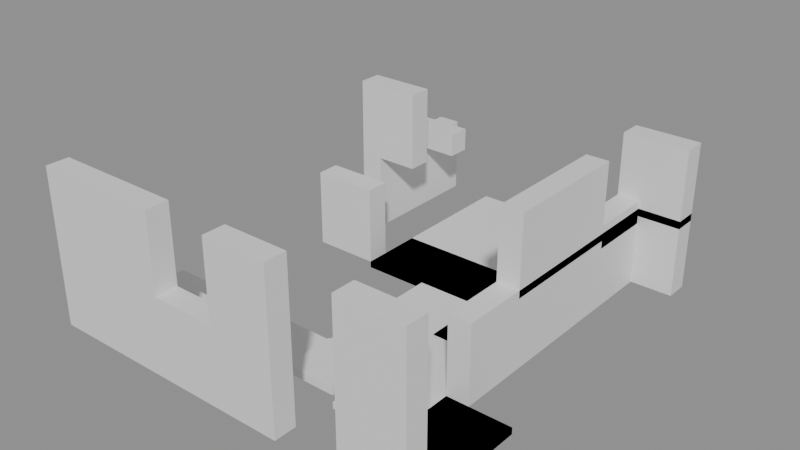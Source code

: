# Source: building_lego.blend  (saved by Blender 5.0.119; exported with 4.5.12 LTS)
import bpy
from mathutils import Matrix  # noqa: F401  (used for matrix-valued properties, if any)

bpy.ops.wm.read_factory_settings(use_empty=True)
scene = bpy.context.scene
scene.name = 'Scene'

# ---- collections
col_01_paredes_externas = bpy.data.collections.new('01_Paredes_Externas'); scene.collection.children.link(col_01_paredes_externas)
col_02_paredes_internas = bpy.data.collections.new('02_Paredes_Internas'); scene.collection.children.link(col_02_paredes_internas)
col_03_pisos_escadas = bpy.data.collections.new('03_Pisos_Escadas'); scene.collection.children.link(col_03_pisos_escadas)
col_04_moveis_decoracoes = bpy.data.collections.new('04_Moveis_Decoracoes'); scene.collection.children.link(col_04_moveis_decoracoes)

# ---- materials (node trees are filled in below, after node groups)
mat_mat_parede_externa = bpy.data.materials.new('Mat_Parede_Externa')
mat_mat_parede_interna = bpy.data.materials.new('Mat_Parede_Interna')
mat_mat_pisos = bpy.data.materials.new('Mat_Pisos')
mat_mat_moveis = bpy.data.materials.new('Mat_Moveis')

# ---- material node trees
mat_mat_parede_externa.use_nodes = True; mat_mat_parede_externa.node_tree.nodes.clear()
_N = mat_mat_parede_externa.node_tree.nodes; _L = mat_mat_parede_externa.node_tree.links
n0 = _N.new('ShaderNodeBsdfPrincipled'); n0.name = 'BSDF - Pré-fundamentado'; n0.location = (-200, 100)
n1 = _N.new('ShaderNodeOutputMaterial'); n1.name = 'Saída de material'; n1.location = (200, 100)
_L.new(n0.outputs[0], n1.inputs[0])
n1.is_active_output = True
mat_mat_parede_interna.use_nodes = True; mat_mat_parede_interna.node_tree.nodes.clear()
_N = mat_mat_parede_interna.node_tree.nodes; _L = mat_mat_parede_interna.node_tree.links
n0 = _N.new('ShaderNodeBsdfPrincipled'); n0.name = 'BSDF - Pré-fundamentado'; n0.location = (-200, 100)
n1 = _N.new('ShaderNodeOutputMaterial'); n1.name = 'Saída de material'; n1.location = (200, 100)
_L.new(n0.outputs[0], n1.inputs[0])
n1.is_active_output = True
mat_mat_pisos.use_nodes = True; mat_mat_pisos.node_tree.nodes.clear()
_N = mat_mat_pisos.node_tree.nodes; _L = mat_mat_pisos.node_tree.links
n0 = _N.new('ShaderNodeBsdfPrincipled'); n0.name = 'BSDF - Pré-fundamentado'; n0.location = (-200, 100)
n1 = _N.new('ShaderNodeOutputMaterial'); n1.name = 'Saída de material'; n1.location = (200, 100)
_L.new(n0.outputs[0], n1.inputs[0])
n1.is_active_output = True
mat_mat_moveis.use_nodes = True; mat_mat_moveis.node_tree.nodes.clear()
_N = mat_mat_moveis.node_tree.nodes; _L = mat_mat_moveis.node_tree.links
n0 = _N.new('ShaderNodeBsdfPrincipled'); n0.name = 'BSDF - Pré-fundamentado'; n0.location = (-200, 100)
n1 = _N.new('ShaderNodeOutputMaterial'); n1.name = 'Saída de material'; n1.location = (200, 100)
_L.new(n0.outputs[0], n1.inputs[0])
n1.is_active_output = True

# ---- meshes
me_bloco_stone_wall_4962_96_z0 = bpy.data.meshes.new('Bloco_stone_wall_4962_96_z0')
me_bloco_stone_wall_4962_96_z0.from_pydata([(-0.5, -0.175, -1.2), (0.5, -0.175, -1.2), (0.5, 0.175, -1.2), (-0.5, 0.175, -1.2), (-0.5, -0.175, 1.2), (0.5, -0.175, 1.2), (0.5, 0.175, 1.2), (-0.5, 0.175, 1.2)], [], [(0, 1, 2, 3), (4, 7, 6, 5), (0, 4, 5, 1), (2, 6, 7, 3), (0, 3, 7, 4), (1, 5, 6, 2)])
me_bloco_stone_wall_4962_96_z0.materials.append(mat_mat_parede_externa)
me_bloco_stone_wall_4962_96_z0.update()
me_bloco_stone_wall_4963_96_z0 = bpy.data.meshes.new('Bloco_stone_wall_4963_96_z0')
me_bloco_stone_wall_4963_96_z0.from_pydata([(-0.5, -0.175, -1.2), (0.5, -0.175, -1.2), (0.5, 0.175, -1.2), (-0.5, 0.175, -1.2), (-0.5, -0.175, 1.2), (0.5, -0.175, 1.2), (0.5, 0.175, 1.2), (-0.5, 0.175, 1.2)], [], [(0, 1, 2, 3), (4, 7, 6, 5), (0, 4, 5, 1), (2, 6, 7, 3), (0, 3, 7, 4), (1, 5, 6, 2)])
me_bloco_stone_wall_4963_96_z0.materials.append(mat_mat_parede_externa)
me_bloco_stone_wall_4963_96_z0.update()
me_bloco_stone_ruins_4964_96_z0 = bpy.data.meshes.new('Bloco_stone_ruins_4964_96_z0')
me_bloco_stone_ruins_4964_96_z0.from_pydata([(-0.5, -0.175, -0.6), (0.5, -0.175, -0.6), (0.5, 0.175, -0.6), (-0.5, 0.175, -0.6), (-0.5, -0.175, 0.6), (0.5, -0.175, 0.6), (0.5, 0.175, 0.6), (-0.5, 0.175, 0.6)], [], [(0, 1, 2, 3), (4, 7, 6, 5), (0, 4, 5, 1), (2, 6, 7, 3), (0, 3, 7, 4), (1, 5, 6, 2)])
me_bloco_stone_ruins_4964_96_z0.materials.append(mat_mat_parede_externa)
me_bloco_stone_ruins_4964_96_z0.update()
me_bloco_stone_wall_4965_96_z0 = bpy.data.meshes.new('Bloco_stone_wall_4965_96_z0')
me_bloco_stone_wall_4965_96_z0.from_pydata([(-0.5, -0.175, -0.6), (0.5, -0.175, -0.6), (0.5, 0.175, -0.6), (-0.5, 0.175, -0.6), (-0.5, -0.175, 0.6), (0.5, -0.175, 0.6), (0.5, 0.175, 0.6), (-0.5, 0.175, 0.6)], [], [(0, 1, 2, 3), (4, 7, 6, 5), (0, 4, 5, 1), (2, 6, 7, 3), (0, 3, 7, 4), (1, 5, 6, 2)])
me_bloco_stone_wall_4965_96_z0.materials.append(mat_mat_parede_externa)
me_bloco_stone_wall_4965_96_z0.update()
me_bloco_stone_ruins_4965_96_z10 = bpy.data.meshes.new('Bloco_stone_ruins_4965_96_z10')
me_bloco_stone_ruins_4965_96_z10.from_pydata([(-0.5, -0.175, -0.6), (0.5, -0.175, -0.6), (0.5, 0.175, -0.6), (-0.5, 0.175, -0.6), (-0.5, -0.175, 0.6), (0.5, -0.175, 0.6), (0.5, 0.175, 0.6), (-0.5, 0.175, 0.6)], [], [(0, 1, 2, 3), (4, 7, 6, 5), (0, 4, 5, 1), (2, 6, 7, 3), (0, 3, 7, 4), (1, 5, 6, 2)])
me_bloco_stone_ruins_4965_96_z10.materials.append(mat_mat_parede_externa)
me_bloco_stone_ruins_4965_96_z10.update()
me_bloco_stone_wall_4967_96_z0 = bpy.data.meshes.new('Bloco_stone_wall_4967_96_z0')
me_bloco_stone_wall_4967_96_z0.from_pydata([(-0.5, -0.175, -0.6), (0.5, -0.175, -0.6), (0.5, 0.175, -0.6), (-0.5, 0.175, -0.6), (-0.5, -0.175, 0.6), (0.5, -0.175, 0.6), (0.5, 0.175, 0.6), (-0.5, 0.175, 0.6)], [], [(0, 1, 2, 3), (4, 7, 6, 5), (0, 4, 5, 1), (2, 6, 7, 3), (0, 3, 7, 4), (1, 5, 6, 2)])
me_bloco_stone_wall_4967_96_z0.materials.append(mat_mat_parede_externa)
me_bloco_stone_wall_4967_96_z0.update()
me_bloco_stone_ruins_4967_96_z10 = bpy.data.meshes.new('Bloco_stone_ruins_4967_96_z10')
me_bloco_stone_ruins_4967_96_z10.from_pydata([(-0.5, -0.175, -0.6), (0.5, -0.175, -0.6), (0.5, 0.175, -0.6), (-0.5, 0.175, -0.6), (-0.5, -0.175, 0.6), (0.5, -0.175, 0.6), (0.5, 0.175, 0.6), (-0.5, 0.175, 0.6)], [], [(0, 1, 2, 3), (4, 7, 6, 5), (0, 4, 5, 1), (2, 6, 7, 3), (0, 3, 7, 4), (1, 5, 6, 2)])
me_bloco_stone_ruins_4967_96_z10.materials.append(mat_mat_parede_externa)
me_bloco_stone_ruins_4967_96_z10.update()
me_bloco_stone_ruins_4963_102_z9 = bpy.data.meshes.new('Bloco_stone_ruins_4963_102_z9')
me_bloco_stone_ruins_4963_102_z9.from_pydata([(-0.5, -0.175, -0.18), (0.5, -0.175, -0.18), (0.5, 0.175, -0.18), (-0.5, 0.175, -0.18), (-0.5, -0.175, 0.18), (0.5, -0.175, 0.18), (0.5, 0.175, 0.18), (-0.5, 0.175, 0.18)], [], [(0, 1, 2, 3), (4, 7, 6, 5), (0, 4, 5, 1), (2, 6, 7, 3), (0, 3, 7, 4), (1, 5, 6, 2)])
me_bloco_stone_ruins_4963_102_z9.materials.append(mat_mat_parede_externa)
me_bloco_stone_ruins_4963_102_z9.update()
me_bloco_stone_wall_4967_102_z0 = bpy.data.meshes.new('Bloco_stone_wall_4967_102_z0')
me_bloco_stone_wall_4967_102_z0.from_pydata([(-0.5, -0.175, -0.6), (0.5, -0.175, -0.6), (0.5, 0.175, -0.6), (-0.5, 0.175, -0.6), (-0.5, -0.175, 0.6), (0.5, -0.175, 0.6), (0.5, 0.175, 0.6), (-0.5, 0.175, 0.6)], [], [(0, 1, 2, 3), (4, 7, 6, 5), (0, 4, 5, 1), (2, 6, 7, 3), (0, 3, 7, 4), (1, 5, 6, 2)])
me_bloco_stone_wall_4967_102_z0.materials.append(mat_mat_parede_externa)
me_bloco_stone_wall_4967_102_z0.update()
me_bloco_stone_ruins_4967_102_z9 = bpy.data.meshes.new('Bloco_stone_ruins_4967_102_z9')
me_bloco_stone_ruins_4967_102_z9.from_pydata([(-0.5, -0.175, -0.6), (0.5, -0.175, -0.6), (0.5, 0.175, -0.6), (-0.5, 0.175, -0.6), (-0.5, -0.175, 0.6), (0.5, -0.175, 0.6), (0.5, 0.175, 0.6), (-0.5, 0.175, 0.6)], [], [(0, 1, 2, 3), (4, 7, 6, 5), (0, 4, 5, 1), (2, 6, 7, 3), (0, 3, 7, 4), (1, 5, 6, 2)])
me_bloco_stone_ruins_4967_102_z9.materials.append(mat_mat_parede_externa)
me_bloco_stone_ruins_4967_102_z9.update()
me_bloco_stone_ruins_4967_98_z0 = bpy.data.meshes.new('Bloco_stone_ruins_4967_98_z0')
me_bloco_stone_ruins_4967_98_z0.from_pydata([(-0.175, -0.5, -0.6), (0.175, -0.5, -0.6), (0.175, 0.5, -0.6), (-0.175, 0.5, -0.6), (-0.175, -0.5, 0.6), (0.175, -0.5, 0.6), (0.175, 0.5, 0.6), (-0.175, 0.5, 0.6)], [], [(0, 1, 2, 3), (4, 7, 6, 5), (0, 4, 5, 1), (2, 6, 7, 3), (0, 3, 7, 4), (1, 5, 6, 2)])
me_bloco_stone_ruins_4967_98_z0.materials.append(mat_mat_parede_externa)
me_bloco_stone_ruins_4967_98_z0.update()
me_bloco_stone_wall_4967_99_z0 = bpy.data.meshes.new('Bloco_stone_wall_4967_99_z0')
me_bloco_stone_wall_4967_99_z0.from_pydata([(-0.175, -0.5, -0.6), (0.175, -0.5, -0.6), (0.175, 0.5, -0.6), (-0.175, 0.5, -0.6), (-0.175, -0.5, 0.6), (0.175, -0.5, 0.6), (0.175, 0.5, 0.6), (-0.175, 0.5, 0.6)], [], [(0, 1, 2, 3), (4, 7, 6, 5), (0, 4, 5, 1), (2, 6, 7, 3), (0, 3, 7, 4), (1, 5, 6, 2)])
me_bloco_stone_wall_4967_99_z0.materials.append(mat_mat_parede_externa)
me_bloco_stone_wall_4967_99_z0.update()
me_bloco_stone_ruins_4967_99_z9 = bpy.data.meshes.new('Bloco_stone_ruins_4967_99_z9')
me_bloco_stone_ruins_4967_99_z9.from_pydata([(-0.175, -0.5, -0.6), (0.175, -0.5, -0.6), (0.175, 0.5, -0.6), (-0.175, 0.5, -0.6), (-0.175, -0.5, 0.6), (0.175, -0.5, 0.6), (0.175, 0.5, 0.6), (-0.175, 0.5, 0.6)], [], [(0, 1, 2, 3), (4, 7, 6, 5), (0, 4, 5, 1), (2, 6, 7, 3), (0, 3, 7, 4), (1, 5, 6, 2)])
me_bloco_stone_ruins_4967_99_z9.materials.append(mat_mat_parede_externa)
me_bloco_stone_ruins_4967_99_z9.update()
me_bloco_stone_wall_4967_100_z0 = bpy.data.meshes.new('Bloco_stone_wall_4967_100_z0')
me_bloco_stone_wall_4967_100_z0.from_pydata([(-0.175, -0.5, -0.6), (0.175, -0.5, -0.6), (0.175, 0.5, -0.6), (-0.175, 0.5, -0.6), (-0.175, -0.5, 0.6), (0.175, -0.5, 0.6), (0.175, 0.5, 0.6), (-0.175, 0.5, 0.6)], [], [(0, 1, 2, 3), (4, 7, 6, 5), (0, 4, 5, 1), (2, 6, 7, 3), (0, 3, 7, 4), (1, 5, 6, 2)])
me_bloco_stone_wall_4967_100_z0.materials.append(mat_mat_parede_externa)
me_bloco_stone_wall_4967_100_z0.update()
me_bloco_stone_ruins_4967_100_z9 = bpy.data.meshes.new('Bloco_stone_ruins_4967_100_z9')
me_bloco_stone_ruins_4967_100_z9.from_pydata([(-0.175, -0.5, -0.6), (0.175, -0.5, -0.6), (0.175, 0.5, -0.6), (-0.175, 0.5, -0.6), (-0.175, -0.5, 0.6), (0.175, -0.5, 0.6), (0.175, 0.5, 0.6), (-0.175, 0.5, 0.6)], [], [(0, 1, 2, 3), (4, 7, 6, 5), (0, 4, 5, 1), (2, 6, 7, 3), (0, 3, 7, 4), (1, 5, 6, 2)])
me_bloco_stone_ruins_4967_100_z9.materials.append(mat_mat_parede_externa)
me_bloco_stone_ruins_4967_100_z9.update()
me_bloco_stone_wall_4967_101_z0 = bpy.data.meshes.new('Bloco_stone_wall_4967_101_z0')
me_bloco_stone_wall_4967_101_z0.from_pydata([(-0.175, -0.5, -0.6), (0.175, -0.5, -0.6), (0.175, 0.5, -0.6), (-0.175, 0.5, -0.6), (-0.175, -0.5, 0.6), (0.175, -0.5, 0.6), (0.175, 0.5, 0.6), (-0.175, 0.5, 0.6)], [], [(0, 1, 2, 3), (4, 7, 6, 5), (0, 4, 5, 1), (2, 6, 7, 3), (0, 3, 7, 4), (1, 5, 6, 2)])
me_bloco_stone_wall_4967_101_z0.materials.append(mat_mat_parede_externa)
me_bloco_stone_wall_4967_101_z0.update()
me_bloco_stone_ruins_4967_101_z8 = bpy.data.meshes.new('Bloco_stone_ruins_4967_101_z8')
me_bloco_stone_ruins_4967_101_z8.from_pydata([(-0.175, -0.5, -0.18), (0.175, -0.5, -0.18), (0.175, 0.5, -0.18), (-0.175, 0.5, -0.18), (-0.175, -0.5, 0.18), (0.175, -0.5, 0.18), (0.175, 0.5, 0.18), (-0.175, 0.5, 0.18)], [], [(0, 1, 2, 3), (4, 7, 6, 5), (0, 4, 5, 1), (2, 6, 7, 3), (0, 3, 7, 4), (1, 5, 6, 2)])
me_bloco_stone_ruins_4967_101_z8.materials.append(mat_mat_parede_externa)
me_bloco_stone_ruins_4967_101_z8.update()
me_bloco_stone_ruins_4963_97_z0 = bpy.data.meshes.new('Bloco_stone_ruins_4963_97_z0')
me_bloco_stone_ruins_4963_97_z0.from_pydata([(-0.5, -0.175, -0.18), (0.5, -0.175, -0.18), (0.5, 0.175, -0.18), (-0.5, 0.175, -0.18), (-0.5, -0.175, 0.18), (0.5, -0.175, 0.18), (0.5, 0.175, 0.18), (-0.5, 0.175, 0.18)], [], [(0, 1, 2, 3), (4, 7, 6, 5), (0, 4, 5, 1), (2, 6, 7, 3), (0, 3, 7, 4), (1, 5, 6, 2)])
me_bloco_stone_ruins_4963_97_z0.materials.append(mat_mat_parede_interna)
me_bloco_stone_ruins_4963_97_z0.update()
me_bloco_stone_ruins_4963_100_z0 = bpy.data.meshes.new('Bloco_stone_ruins_4963_100_z0')
me_bloco_stone_ruins_4963_100_z0.from_pydata([(-0.5, -0.175, -0.6), (0.5, -0.175, -0.6), (0.5, 0.175, -0.6), (-0.5, 0.175, -0.6), (-0.5, -0.175, 0.6), (0.5, -0.175, 0.6), (0.5, 0.175, 0.6), (-0.5, 0.175, 0.6)], [], [(0, 1, 2, 3), (4, 7, 6, 5), (0, 4, 5, 1), (2, 6, 7, 3), (0, 3, 7, 4), (1, 5, 6, 2)])
me_bloco_stone_ruins_4963_100_z0.materials.append(mat_mat_parede_interna)
me_bloco_stone_ruins_4963_100_z0.update()
me_bloco_stone_ruins_4963_101_z10 = bpy.data.meshes.new('Bloco_stone_ruins_4963_101_z10')
me_bloco_stone_ruins_4963_101_z10.from_pydata([(-0.5, -0.175, -0.6), (0.5, -0.175, -0.6), (0.5, 0.175, -0.6), (-0.5, 0.175, -0.6), (-0.5, -0.175, 0.6), (0.5, -0.175, 0.6), (0.5, 0.175, 0.6), (-0.5, 0.175, 0.6)], [], [(0, 1, 2, 3), (4, 7, 6, 5), (0, 4, 5, 1), (2, 6, 7, 3), (0, 3, 7, 4), (1, 5, 6, 2)])
me_bloco_stone_ruins_4963_101_z10.materials.append(mat_mat_parede_interna)
me_bloco_stone_ruins_4963_101_z10.update()
me_bloco_stone_wall_4963_101_z0 = bpy.data.meshes.new('Bloco_stone_wall_4963_101_z0')
me_bloco_stone_wall_4963_101_z0.from_pydata([(-0.175, -0.5, -0.6), (0.175, -0.5, -0.6), (0.175, 0.5, -0.6), (-0.175, 0.5, -0.6), (-0.175, -0.5, 0.6), (0.175, -0.5, 0.6), (0.175, 0.5, 0.6), (-0.175, 0.5, 0.6)], [], [(0, 1, 2, 3), (4, 7, 6, 5), (0, 4, 5, 1), (2, 6, 7, 3), (0, 3, 7, 4), (1, 5, 6, 2)])
me_bloco_stone_wall_4963_101_z0.materials.append(mat_mat_parede_interna)
me_bloco_stone_wall_4963_101_z0.update()
me_bloco_stone_wall_4963_102_z0 = bpy.data.meshes.new('Bloco_stone_wall_4963_102_z0')
me_bloco_stone_wall_4963_102_z0.from_pydata([(-0.175, -0.5, -0.6), (0.175, -0.5, -0.6), (0.175, 0.5, -0.6), (-0.175, 0.5, -0.6), (-0.175, -0.5, 0.6), (0.175, -0.5, 0.6), (0.175, 0.5, 0.6), (-0.175, 0.5, 0.6)], [], [(0, 1, 2, 3), (4, 7, 6, 5), (0, 4, 5, 1), (2, 6, 7, 3), (0, 3, 7, 4), (1, 5, 6, 2)])
me_bloco_stone_wall_4963_102_z0.materials.append(mat_mat_parede_interna)
me_bloco_stone_wall_4963_102_z0.update()
me_piso_boards_4962_97_z0 = bpy.data.meshes.new('Piso_boards_4962_97_z0')
me_piso_boards_4962_97_z0.from_pydata([(-0.5, -0.5, -0.05), (0.5, -0.5, -0.05), (0.5, 0.5, -0.05), (-0.5, 0.5, -0.05), (-0.5, -0.5, 0.05), (0.5, -0.5, 0.05), (0.5, 0.5, 0.05), (-0.5, 0.5, 0.05)], [], [(0, 1, 2, 3), (4, 7, 6, 5), (0, 4, 5, 1), (2, 6, 7, 3), (0, 3, 7, 4), (1, 5, 6, 2)])
me_piso_boards_4962_97_z0.materials.append(mat_mat_pisos)
me_piso_boards_4962_97_z0.update()
me_piso_wooden_boards_4964_97_z0 = bpy.data.meshes.new('Piso_wooden_boards_4964_97_z0')
me_piso_wooden_boards_4964_97_z0.from_pydata([(-0.5, -0.5, -0.05), (0.5, -0.5, -0.05), (0.5, 0.5, -0.05), (-0.5, 0.5, -0.05), (-0.5, -0.5, 0.05), (0.5, -0.5, 0.05), (0.5, 0.5, 0.05), (-0.5, 0.5, 0.05)], [], [(0, 1, 2, 3), (4, 7, 6, 5), (0, 4, 5, 1), (2, 6, 7, 3), (0, 3, 7, 4), (1, 5, 6, 2)])
me_piso_wooden_boards_4964_97_z0.materials.append(mat_mat_pisos)
me_piso_wooden_boards_4964_97_z0.update()
me_piso_wooden_boards_4966_97_z0 = bpy.data.meshes.new('Piso_wooden_boards_4966_97_z0')
me_piso_wooden_boards_4966_97_z0.from_pydata([(-0.5, -0.5, -0.05), (0.5, -0.5, -0.05), (0.5, 0.5, -0.05), (-0.5, 0.5, -0.05), (-0.5, -0.5, 0.05), (0.5, -0.5, 0.05), (0.5, 0.5, 0.05), (-0.5, 0.5, 0.05)], [], [(0, 1, 2, 3), (4, 7, 6, 5), (0, 4, 5, 1), (2, 6, 7, 3), (0, 3, 7, 4), (1, 5, 6, 2)])
me_piso_wooden_boards_4966_97_z0.materials.append(mat_mat_pisos)
me_piso_wooden_boards_4966_97_z0.update()
me_piso_wooden_boards_4967_97_z0 = bpy.data.meshes.new('Piso_wooden_boards_4967_97_z0')
me_piso_wooden_boards_4967_97_z0.from_pydata([(-0.5, -0.5, -0.05), (0.5, -0.5, -0.05), (0.5, 0.5, -0.05), (-0.5, 0.5, -0.05), (-0.5, -0.5, 0.05), (0.5, -0.5, 0.05), (0.5, 0.5, 0.05), (-0.5, 0.5, 0.05)], [], [(0, 1, 2, 3), (4, 7, 6, 5), (0, 4, 5, 1), (2, 6, 7, 3), (0, 3, 7, 4), (1, 5, 6, 2)])
me_piso_wooden_boards_4967_97_z0.materials.append(mat_mat_pisos)
me_piso_wooden_boards_4967_97_z0.update()
me_piso_wooden_boards_4967_97_z0_001 = bpy.data.meshes.new('Piso_wooden_boards_4967_97_z0.001')
me_piso_wooden_boards_4967_97_z0_001.from_pydata([(-0.5, -0.5, -0.05), (0.5, -0.5, -0.05), (0.5, 0.5, -0.05), (-0.5, 0.5, -0.05), (-0.5, -0.5, 0.05), (0.5, -0.5, 0.05), (0.5, 0.5, 0.05), (-0.5, 0.5, 0.05)], [], [(0, 1, 2, 3), (4, 7, 6, 5), (0, 4, 5, 1), (2, 6, 7, 3), (0, 3, 7, 4), (1, 5, 6, 2)])
me_piso_wooden_boards_4967_97_z0_001.materials.append(mat_mat_pisos)
me_piso_wooden_boards_4967_97_z0_001.update()
me_piso_wooden_boards_4965_98_z0 = bpy.data.meshes.new('Piso_wooden_boards_4965_98_z0')
me_piso_wooden_boards_4965_98_z0.from_pydata([(-0.5, -0.5, -0.05), (0.5, -0.5, -0.05), (0.5, 0.5, -0.05), (-0.5, 0.5, -0.05), (-0.5, -0.5, 0.05), (0.5, -0.5, 0.05), (0.5, 0.5, 0.05), (-0.5, 0.5, 0.05)], [], [(0, 1, 2, 3), (4, 7, 6, 5), (0, 4, 5, 1), (2, 6, 7, 3), (0, 3, 7, 4), (1, 5, 6, 2)])
me_piso_wooden_boards_4965_98_z0.materials.append(mat_mat_pisos)
me_piso_wooden_boards_4965_98_z0.update()
me_piso_wooden_boards_4966_98_z0 = bpy.data.meshes.new('Piso_wooden_boards_4966_98_z0')
me_piso_wooden_boards_4966_98_z0.from_pydata([(-0.5, -0.5, -0.05), (0.5, -0.5, -0.05), (0.5, 0.5, -0.05), (-0.5, 0.5, -0.05), (-0.5, -0.5, 0.05), (0.5, -0.5, 0.05), (0.5, 0.5, 0.05), (-0.5, 0.5, 0.05)], [], [(0, 1, 2, 3), (4, 7, 6, 5), (0, 4, 5, 1), (2, 6, 7, 3), (0, 3, 7, 4), (1, 5, 6, 2)])
me_piso_wooden_boards_4966_98_z0.materials.append(mat_mat_pisos)
me_piso_wooden_boards_4966_98_z0.update()
me_piso_wooden_boards_4965_99_z0 = bpy.data.meshes.new('Piso_wooden_boards_4965_99_z0')
me_piso_wooden_boards_4965_99_z0.from_pydata([(-0.5, -0.5, -0.05), (0.5, -0.5, -0.05), (0.5, 0.5, -0.05), (-0.5, 0.5, -0.05), (-0.5, -0.5, 0.05), (0.5, -0.5, 0.05), (0.5, 0.5, 0.05), (-0.5, 0.5, 0.05)], [], [(0, 1, 2, 3), (4, 7, 6, 5), (0, 4, 5, 1), (2, 6, 7, 3), (0, 3, 7, 4), (1, 5, 6, 2)])
me_piso_wooden_boards_4965_99_z0.materials.append(mat_mat_pisos)
me_piso_wooden_boards_4965_99_z0.update()
me_piso_wooden_boards_4966_99_z0 = bpy.data.meshes.new('Piso_wooden_boards_4966_99_z0')
me_piso_wooden_boards_4966_99_z0.from_pydata([(-0.5, -0.5, -0.05), (0.5, -0.5, -0.05), (0.5, 0.5, -0.05), (-0.5, 0.5, -0.05), (-0.5, -0.5, 0.05), (0.5, -0.5, 0.05), (0.5, 0.5, 0.05), (-0.5, 0.5, 0.05)], [], [(0, 1, 2, 3), (4, 7, 6, 5), (0, 4, 5, 1), (2, 6, 7, 3), (0, 3, 7, 4), (1, 5, 6, 2)])
me_piso_wooden_boards_4966_99_z0.materials.append(mat_mat_pisos)
me_piso_wooden_boards_4966_99_z0.update()
me_piso_wooden_boards_4966_99_z0_001 = bpy.data.meshes.new('Piso_wooden_boards_4966_99_z0.001')
me_piso_wooden_boards_4966_99_z0_001.from_pydata([(-0.5, -0.5, -0.05), (0.5, -0.5, -0.05), (0.5, 0.5, -0.05), (-0.5, 0.5, -0.05), (-0.5, -0.5, 0.05), (0.5, -0.5, 0.05), (0.5, 0.5, 0.05), (-0.5, 0.5, 0.05)], [], [(0, 1, 2, 3), (4, 7, 6, 5), (0, 4, 5, 1), (2, 6, 7, 3), (0, 3, 7, 4), (1, 5, 6, 2)])
me_piso_wooden_boards_4966_99_z0_001.materials.append(mat_mat_pisos)
me_piso_wooden_boards_4966_99_z0_001.update()
me_piso_wooden_boards_4964_100_z0 = bpy.data.meshes.new('Piso_wooden_boards_4964_100_z0')
me_piso_wooden_boards_4964_100_z0.from_pydata([(-0.5, -0.5, -0.05), (0.5, -0.5, -0.05), (0.5, 0.5, -0.05), (-0.5, 0.5, -0.05), (-0.5, -0.5, 0.05), (0.5, -0.5, 0.05), (0.5, 0.5, 0.05), (-0.5, 0.5, 0.05)], [], [(0, 1, 2, 3), (4, 7, 6, 5), (0, 4, 5, 1), (2, 6, 7, 3), (0, 3, 7, 4), (1, 5, 6, 2)])
me_piso_wooden_boards_4964_100_z0.materials.append(mat_mat_pisos)
me_piso_wooden_boards_4964_100_z0.update()
me_piso_wooden_boards_4964_100_z0_001 = bpy.data.meshes.new('Piso_wooden_boards_4964_100_z0.001')
me_piso_wooden_boards_4964_100_z0_001.from_pydata([(-0.5, -0.5, -0.05), (0.5, -0.5, -0.05), (0.5, 0.5, -0.05), (-0.5, 0.5, -0.05), (-0.5, -0.5, 0.05), (0.5, -0.5, 0.05), (0.5, 0.5, 0.05), (-0.5, 0.5, 0.05)], [], [(0, 1, 2, 3), (4, 7, 6, 5), (0, 4, 5, 1), (2, 6, 7, 3), (0, 3, 7, 4), (1, 5, 6, 2)])
me_piso_wooden_boards_4964_100_z0_001.materials.append(mat_mat_pisos)
me_piso_wooden_boards_4964_100_z0_001.update()
me_piso_wooden_boards_4965_100_z0 = bpy.data.meshes.new('Piso_wooden_boards_4965_100_z0')
me_piso_wooden_boards_4965_100_z0.from_pydata([(-0.5, -0.5, -0.05), (0.5, -0.5, -0.05), (0.5, 0.5, -0.05), (-0.5, 0.5, -0.05), (-0.5, -0.5, 0.05), (0.5, -0.5, 0.05), (0.5, 0.5, 0.05), (-0.5, 0.5, 0.05)], [], [(0, 1, 2, 3), (4, 7, 6, 5), (0, 4, 5, 1), (2, 6, 7, 3), (0, 3, 7, 4), (1, 5, 6, 2)])
me_piso_wooden_boards_4965_100_z0.materials.append(mat_mat_pisos)
me_piso_wooden_boards_4965_100_z0.update()
me_piso_wooden_boards_4965_100_z0_001 = bpy.data.meshes.new('Piso_wooden_boards_4965_100_z0.001')
me_piso_wooden_boards_4965_100_z0_001.from_pydata([(-0.5, -0.5, -0.05), (0.5, -0.5, -0.05), (0.5, 0.5, -0.05), (-0.5, 0.5, -0.05), (-0.5, -0.5, 0.05), (0.5, -0.5, 0.05), (0.5, 0.5, 0.05), (-0.5, 0.5, 0.05)], [], [(0, 1, 2, 3), (4, 7, 6, 5), (0, 4, 5, 1), (2, 6, 7, 3), (0, 3, 7, 4), (1, 5, 6, 2)])
me_piso_wooden_boards_4965_100_z0_001.materials.append(mat_mat_pisos)
me_piso_wooden_boards_4965_100_z0_001.update()
me_piso_wooden_boards_4966_100_z0 = bpy.data.meshes.new('Piso_wooden_boards_4966_100_z0')
me_piso_wooden_boards_4966_100_z0.from_pydata([(-0.5, -0.5, -0.05), (0.5, -0.5, -0.05), (0.5, 0.5, -0.05), (-0.5, 0.5, -0.05), (-0.5, -0.5, 0.05), (0.5, -0.5, 0.05), (0.5, 0.5, 0.05), (-0.5, 0.5, 0.05)], [], [(0, 1, 2, 3), (4, 7, 6, 5), (0, 4, 5, 1), (2, 6, 7, 3), (0, 3, 7, 4), (1, 5, 6, 2)])
me_piso_wooden_boards_4966_100_z0.materials.append(mat_mat_pisos)
me_piso_wooden_boards_4966_100_z0.update()
me_piso_wooden_boards_4964_101_z0 = bpy.data.meshes.new('Piso_wooden_boards_4964_101_z0')
me_piso_wooden_boards_4964_101_z0.from_pydata([(-0.5, -0.5, -0.05), (0.5, -0.5, -0.05), (0.5, 0.5, -0.05), (-0.5, 0.5, -0.05), (-0.5, -0.5, 0.05), (0.5, -0.5, 0.05), (0.5, 0.5, 0.05), (-0.5, 0.5, 0.05)], [], [(0, 1, 2, 3), (4, 7, 6, 5), (0, 4, 5, 1), (2, 6, 7, 3), (0, 3, 7, 4), (1, 5, 6, 2)])
me_piso_wooden_boards_4964_101_z0.materials.append(mat_mat_pisos)
me_piso_wooden_boards_4964_101_z0.update()
me_piso_wooden_boards_4965_101_z0 = bpy.data.meshes.new('Piso_wooden_boards_4965_101_z0')
me_piso_wooden_boards_4965_101_z0.from_pydata([(-0.5, -0.5, -0.05), (0.5, -0.5, -0.05), (0.5, 0.5, -0.05), (-0.5, 0.5, -0.05), (-0.5, -0.5, 0.05), (0.5, -0.5, 0.05), (0.5, 0.5, 0.05), (-0.5, 0.5, 0.05)], [], [(0, 1, 2, 3), (4, 7, 6, 5), (0, 4, 5, 1), (2, 6, 7, 3), (0, 3, 7, 4), (1, 5, 6, 2)])
me_piso_wooden_boards_4965_101_z0.materials.append(mat_mat_pisos)
me_piso_wooden_boards_4965_101_z0.update()
me_piso_wooden_boards_4966_101_z0 = bpy.data.meshes.new('Piso_wooden_boards_4966_101_z0')
me_piso_wooden_boards_4966_101_z0.from_pydata([(-0.5, -0.5, -0.05), (0.5, -0.5, -0.05), (0.5, 0.5, -0.05), (-0.5, 0.5, -0.05), (-0.5, -0.5, 0.05), (0.5, -0.5, 0.05), (0.5, 0.5, 0.05), (-0.5, 0.5, 0.05)], [], [(0, 1, 2, 3), (4, 7, 6, 5), (0, 4, 5, 1), (2, 6, 7, 3), (0, 3, 7, 4), (1, 5, 6, 2)])
me_piso_wooden_boards_4966_101_z0.materials.append(mat_mat_pisos)
me_piso_wooden_boards_4966_101_z0.update()
me_piso_wooden_boards_4964_102_z0 = bpy.data.meshes.new('Piso_wooden_boards_4964_102_z0')
me_piso_wooden_boards_4964_102_z0.from_pydata([(-0.5, -0.5, -0.05), (0.5, -0.5, -0.05), (0.5, 0.5, -0.05), (-0.5, 0.5, -0.05), (-0.5, -0.5, 0.05), (0.5, -0.5, 0.05), (0.5, 0.5, 0.05), (-0.5, 0.5, 0.05)], [], [(0, 1, 2, 3), (4, 7, 6, 5), (0, 4, 5, 1), (2, 6, 7, 3), (0, 3, 7, 4), (1, 5, 6, 2)])
me_piso_wooden_boards_4964_102_z0.materials.append(mat_mat_pisos)
me_piso_wooden_boards_4964_102_z0.update()
me_piso_wooden_boards_4966_102_z0 = bpy.data.meshes.new('Piso_wooden_boards_4966_102_z0')
me_piso_wooden_boards_4966_102_z0.from_pydata([(-0.5, -0.5, -0.05), (0.5, -0.5, -0.05), (0.5, 0.5, -0.05), (-0.5, 0.5, -0.05), (-0.5, -0.5, 0.05), (0.5, -0.5, 0.05), (0.5, 0.5, 0.05), (-0.5, 0.5, 0.05)], [], [(0, 1, 2, 3), (4, 7, 6, 5), (0, 4, 5, 1), (2, 6, 7, 3), (0, 3, 7, 4), (1, 5, 6, 2)])
me_piso_wooden_boards_4966_102_z0.materials.append(mat_mat_pisos)
me_piso_wooden_boards_4966_102_z0.update()
me_movel_wheat_4965_97_z0 = bpy.data.meshes.new('Movel_wheat_4965_97_z0')
me_movel_wheat_4965_97_z0.from_pydata([(-0.4, -0.4, -0.06), (0.4, -0.4, -0.06), (0.4, 0.4, -0.06), (-0.4, 0.4, -0.06), (-0.4, -0.4, 0.06), (0.4, -0.4, 0.06), (0.4, 0.4, 0.06), (-0.4, 0.4, 0.06)], [], [(0, 1, 2, 3), (4, 7, 6, 5), (0, 4, 5, 1), (2, 6, 7, 3), (0, 3, 7, 4), (1, 5, 6, 2)])
me_movel_wheat_4965_97_z0.materials.append(mat_mat_moveis)
me_movel_wheat_4965_97_z0.update()

# ---- objects
ob_parede_externa_norte_y96_x4962_4967 = bpy.data.objects.new('Parede_Externa_Norte_Y96_X4962_4967', None)
ob_bloco_stone_wall_4962_96_z0 = bpy.data.objects.new('Bloco_stone_wall_4962_96_z0', me_bloco_stone_wall_4962_96_z0)
ob_bloco_stone_wall_4963_96_z0 = bpy.data.objects.new('Bloco_stone_wall_4963_96_z0', me_bloco_stone_wall_4963_96_z0)
ob_bloco_stone_ruins_4964_96_z0 = bpy.data.objects.new('Bloco_stone_ruins_4964_96_z0', me_bloco_stone_ruins_4964_96_z0)
ob_bloco_stone_wall_4965_96_z0 = bpy.data.objects.new('Bloco_stone_wall_4965_96_z0', me_bloco_stone_wall_4965_96_z0)
ob_bloco_stone_ruins_4965_96_z10 = bpy.data.objects.new('Bloco_stone_ruins_4965_96_z10', me_bloco_stone_ruins_4965_96_z10)
ob_bloco_stone_wall_4967_96_z0 = bpy.data.objects.new('Bloco_stone_wall_4967_96_z0', me_bloco_stone_wall_4967_96_z0)
ob_bloco_stone_ruins_4967_96_z10 = bpy.data.objects.new('Bloco_stone_ruins_4967_96_z10', me_bloco_stone_ruins_4967_96_z10)
ob_parede_externa_sul_y102_x4963_4963 = bpy.data.objects.new('Parede_Externa_Sul_Y102_X4963_4963', None)
ob_bloco_stone_ruins_4963_102_z9 = bpy.data.objects.new('Bloco_stone_ruins_4963_102_z9', me_bloco_stone_ruins_4963_102_z9)
ob_parede_externa_sul_y102_x4967_4967 = bpy.data.objects.new('Parede_Externa_Sul_Y102_X4967_4967', None)
ob_bloco_stone_wall_4967_102_z0 = bpy.data.objects.new('Bloco_stone_wall_4967_102_z0', me_bloco_stone_wall_4967_102_z0)
ob_bloco_stone_ruins_4967_102_z9 = bpy.data.objects.new('Bloco_stone_ruins_4967_102_z9', me_bloco_stone_ruins_4967_102_z9)
ob_parede_externa_leste_x4967_y98_101 = bpy.data.objects.new('Parede_Externa_Leste_X4967_Y98_101', None)
ob_bloco_stone_ruins_4967_98_z0 = bpy.data.objects.new('Bloco_stone_ruins_4967_98_z0', me_bloco_stone_ruins_4967_98_z0)
ob_bloco_stone_wall_4967_99_z0 = bpy.data.objects.new('Bloco_stone_wall_4967_99_z0', me_bloco_stone_wall_4967_99_z0)
ob_bloco_stone_ruins_4967_99_z9 = bpy.data.objects.new('Bloco_stone_ruins_4967_99_z9', me_bloco_stone_ruins_4967_99_z9)
ob_bloco_stone_wall_4967_100_z0 = bpy.data.objects.new('Bloco_stone_wall_4967_100_z0', me_bloco_stone_wall_4967_100_z0)
ob_bloco_stone_ruins_4967_100_z9 = bpy.data.objects.new('Bloco_stone_ruins_4967_100_z9', me_bloco_stone_ruins_4967_100_z9)
ob_bloco_stone_wall_4967_101_z0 = bpy.data.objects.new('Bloco_stone_wall_4967_101_z0', me_bloco_stone_wall_4967_101_z0)
ob_bloco_stone_ruins_4967_101_z8 = bpy.data.objects.new('Bloco_stone_ruins_4967_101_z8', me_bloco_stone_ruins_4967_101_z8)
ob_parede_interna_ew_02_y97_x4963_4963 = bpy.data.objects.new('Parede_Interna_EW_02_Y97_X4963_4963', None)
ob_bloco_stone_ruins_4963_97_z0 = bpy.data.objects.new('Bloco_stone_ruins_4963_97_z0', me_bloco_stone_ruins_4963_97_z0)
ob_parede_interna_ew_03_y100_x4963_4963 = bpy.data.objects.new('Parede_Interna_EW_03_Y100_X4963_4963', None)
ob_bloco_stone_ruins_4963_100_z0 = bpy.data.objects.new('Bloco_stone_ruins_4963_100_z0', me_bloco_stone_ruins_4963_100_z0)
ob_parede_interna_ew_04_y101_x4963_4963 = bpy.data.objects.new('Parede_Interna_EW_04_Y101_X4963_4963', None)
ob_bloco_stone_ruins_4963_101_z10 = bpy.data.objects.new('Bloco_stone_ruins_4963_101_z10', me_bloco_stone_ruins_4963_101_z10)
ob_parede_interna_ns_07_x4963_y101_102 = bpy.data.objects.new('Parede_Interna_NS_07_X4963_Y101_102', None)
ob_bloco_stone_wall_4963_101_z0 = bpy.data.objects.new('Bloco_stone_wall_4963_101_z0', me_bloco_stone_wall_4963_101_z0)
ob_bloco_stone_wall_4963_102_z0 = bpy.data.objects.new('Bloco_stone_wall_4963_102_z0', me_bloco_stone_wall_4963_102_z0)
ob_pisos_lajes = bpy.data.objects.new('Pisos_Lajes', None)
ob_piso_boards_4962_97_z0 = bpy.data.objects.new('Piso_boards_4962_97_z0', me_piso_boards_4962_97_z0)
ob_piso_wooden_boards_4964_97_z0 = bpy.data.objects.new('Piso_wooden_boards_4964_97_z0', me_piso_wooden_boards_4964_97_z0)
ob_piso_wooden_boards_4966_97_z0 = bpy.data.objects.new('Piso_wooden_boards_4966_97_z0', me_piso_wooden_boards_4966_97_z0)
ob_piso_wooden_boards_4967_97_z0 = bpy.data.objects.new('Piso_wooden_boards_4967_97_z0', me_piso_wooden_boards_4967_97_z0)
ob_piso_wooden_boards_4967_97_z0_001 = bpy.data.objects.new('Piso_wooden_boards_4967_97_z0.001', me_piso_wooden_boards_4967_97_z0_001)
ob_piso_wooden_boards_4965_98_z0 = bpy.data.objects.new('Piso_wooden_boards_4965_98_z0', me_piso_wooden_boards_4965_98_z0)
ob_piso_wooden_boards_4966_98_z0 = bpy.data.objects.new('Piso_wooden_boards_4966_98_z0', me_piso_wooden_boards_4966_98_z0)
ob_piso_wooden_boards_4965_99_z0 = bpy.data.objects.new('Piso_wooden_boards_4965_99_z0', me_piso_wooden_boards_4965_99_z0)
ob_piso_wooden_boards_4966_99_z0 = bpy.data.objects.new('Piso_wooden_boards_4966_99_z0', me_piso_wooden_boards_4966_99_z0)
ob_piso_wooden_boards_4966_99_z0_001 = bpy.data.objects.new('Piso_wooden_boards_4966_99_z0.001', me_piso_wooden_boards_4966_99_z0_001)
ob_piso_wooden_boards_4964_100_z0 = bpy.data.objects.new('Piso_wooden_boards_4964_100_z0', me_piso_wooden_boards_4964_100_z0)
ob_piso_wooden_boards_4964_100_z0_001 = bpy.data.objects.new('Piso_wooden_boards_4964_100_z0.001', me_piso_wooden_boards_4964_100_z0_001)
ob_piso_wooden_boards_4965_100_z0 = bpy.data.objects.new('Piso_wooden_boards_4965_100_z0', me_piso_wooden_boards_4965_100_z0)
ob_piso_wooden_boards_4965_100_z0_001 = bpy.data.objects.new('Piso_wooden_boards_4965_100_z0.001', me_piso_wooden_boards_4965_100_z0_001)
ob_piso_wooden_boards_4966_100_z0 = bpy.data.objects.new('Piso_wooden_boards_4966_100_z0', me_piso_wooden_boards_4966_100_z0)
ob_piso_wooden_boards_4964_101_z0 = bpy.data.objects.new('Piso_wooden_boards_4964_101_z0', me_piso_wooden_boards_4964_101_z0)
ob_piso_wooden_boards_4965_101_z0 = bpy.data.objects.new('Piso_wooden_boards_4965_101_z0', me_piso_wooden_boards_4965_101_z0)
ob_piso_wooden_boards_4966_101_z0 = bpy.data.objects.new('Piso_wooden_boards_4966_101_z0', me_piso_wooden_boards_4966_101_z0)
ob_piso_wooden_boards_4964_102_z0 = bpy.data.objects.new('Piso_wooden_boards_4964_102_z0', me_piso_wooden_boards_4964_102_z0)
ob_piso_wooden_boards_4966_102_z0 = bpy.data.objects.new('Piso_wooden_boards_4966_102_z0', me_piso_wooden_boards_4966_102_z0)
ob_moveis_decoracoes = bpy.data.objects.new('Moveis_Decoracoes', None)
ob_movel_wheat_4965_97_z0 = bpy.data.objects.new('Movel_wheat_4965_97_z0', me_movel_wheat_4965_97_z0)

# ---- transforms, parenting, visibility, modifiers, constraints
ob_parede_externa_norte_y96_x4962_4967.location = (0.0, -3.0, 0.0)
ob_parede_externa_norte_y96_x4962_4967.empty_display_type = 'CUBE'
ob_bloco_stone_wall_4962_96_z0.parent = ob_parede_externa_norte_y96_x4962_4967
ob_bloco_stone_wall_4962_96_z0.matrix_parent_inverse = Matrix(((1.0, -0.0, 0.0, -0.0), (-0.0, 1.0, -0.0, 3.0), (0.0, -0.0, 1.0, -0.0), (-0.0, 0.0, -0.0, 1.0)))
ob_bloco_stone_wall_4962_96_z0.location = (-2.5, -3.325, 1.2)
ob_bloco_stone_wall_4963_96_z0.parent = ob_parede_externa_norte_y96_x4962_4967
ob_bloco_stone_wall_4963_96_z0.matrix_parent_inverse = Matrix(((1.0, -0.0, 0.0, -0.0), (-0.0, 1.0, -0.0, 3.0), (0.0, -0.0, 1.0, -0.0), (-0.0, 0.0, -0.0, 1.0)))
ob_bloco_stone_wall_4963_96_z0.location = (-1.5, -3.325, 1.2)
ob_bloco_stone_ruins_4964_96_z0.parent = ob_parede_externa_norte_y96_x4962_4967
ob_bloco_stone_ruins_4964_96_z0.matrix_parent_inverse = Matrix(((1.0, -0.0, 0.0, -0.0), (-0.0, 1.0, -0.0, 3.0), (0.0, -0.0, 1.0, -0.0), (-0.0, 0.0, -0.0, 1.0)))
ob_bloco_stone_ruins_4964_96_z0.location = (-0.5, -3.325, 0.6)
ob_bloco_stone_wall_4965_96_z0.parent = ob_parede_externa_norte_y96_x4962_4967
ob_bloco_stone_wall_4965_96_z0.matrix_parent_inverse = Matrix(((1.0, -0.0, 0.0, -0.0), (-0.0, 1.0, -0.0, 3.0), (0.0, -0.0, 1.0, -0.0), (-0.0, 0.0, -0.0, 1.0)))
ob_bloco_stone_wall_4965_96_z0.location = (0.5, -3.325, 0.6)
ob_bloco_stone_ruins_4965_96_z10.parent = ob_parede_externa_norte_y96_x4962_4967
ob_bloco_stone_ruins_4965_96_z10.matrix_parent_inverse = Matrix(((1.0, -0.0, 0.0, -0.0), (-0.0, 1.0, -0.0, 3.0), (0.0, -0.0, 1.0, -0.0), (-0.0, 0.0, -0.0, 1.0)))
ob_bloco_stone_ruins_4965_96_z10.location = (0.5, -3.325, 1.8)
ob_bloco_stone_wall_4967_96_z0.parent = ob_parede_externa_norte_y96_x4962_4967
ob_bloco_stone_wall_4967_96_z0.matrix_parent_inverse = Matrix(((1.0, -0.0, 0.0, -0.0), (-0.0, 1.0, -0.0, 3.0), (0.0, -0.0, 1.0, -0.0), (-0.0, 0.0, -0.0, 1.0)))
ob_bloco_stone_wall_4967_96_z0.location = (2.5, -3.325, 0.6)
ob_bloco_stone_ruins_4967_96_z10.parent = ob_parede_externa_norte_y96_x4962_4967
ob_bloco_stone_ruins_4967_96_z10.matrix_parent_inverse = Matrix(((1.0, -0.0, 0.0, -0.0), (-0.0, 1.0, -0.0, 3.0), (0.0, -0.0, 1.0, -0.0), (-0.0, 0.0, -0.0, 1.0)))
ob_bloco_stone_ruins_4967_96_z10.location = (2.5, -3.325, 1.8)
ob_parede_externa_sul_y102_x4963_4963.location = (-1.5, 3.0, 1.08)
ob_parede_externa_sul_y102_x4963_4963.empty_display_type = 'CUBE'
ob_bloco_stone_ruins_4963_102_z9.parent = ob_parede_externa_sul_y102_x4963_4963
ob_bloco_stone_ruins_4963_102_z9.matrix_parent_inverse = Matrix(((1.0, -0.0, 0.0, 1.5), (-0.0, 1.0, -0.0, -3.0), (0.0, -0.0, 1.0, -1.08), (-0.0, 0.0, -0.0, 1.0)))
ob_bloco_stone_ruins_4963_102_z9.location = (-1.5, 2.675, 1.26)
ob_parede_externa_sul_y102_x4967_4967.location = (2.5, 3.0, 0.0)
ob_parede_externa_sul_y102_x4967_4967.empty_display_type = 'CUBE'
ob_bloco_stone_wall_4967_102_z0.parent = ob_parede_externa_sul_y102_x4967_4967
ob_bloco_stone_wall_4967_102_z0.matrix_parent_inverse = Matrix(((1.0, -0.0, 0.0, -2.5), (-0.0, 1.0, -0.0, -3.0), (0.0, -0.0, 1.0, -0.0), (-0.0, 0.0, -0.0, 1.0)))
ob_bloco_stone_wall_4967_102_z0.location = (2.5, 2.675, 0.6)
ob_bloco_stone_ruins_4967_102_z9.parent = ob_parede_externa_sul_y102_x4967_4967
ob_bloco_stone_ruins_4967_102_z9.matrix_parent_inverse = Matrix(((1.0, -0.0, 0.0, -2.5), (-0.0, 1.0, -0.0, -3.0), (0.0, -0.0, 1.0, -0.0), (-0.0, 0.0, -0.0, 1.0)))
ob_bloco_stone_ruins_4967_102_z9.location = (2.5, 2.675, 1.68)
ob_parede_externa_leste_x4967_y98_101.location = (2.5, 0.5, 0.0)
ob_parede_externa_leste_x4967_y98_101.empty_display_type = 'CUBE'
ob_bloco_stone_ruins_4967_98_z0.parent = ob_parede_externa_leste_x4967_y98_101
ob_bloco_stone_ruins_4967_98_z0.matrix_parent_inverse = Matrix(((1.0, -0.0, 0.0, -2.5), (-0.0, 1.0, -0.0, -0.5), (0.0, -0.0, 1.0, -0.0), (-0.0, 0.0, -0.0, 1.0)))
ob_bloco_stone_ruins_4967_98_z0.location = (2.175, -1.0, 0.6)
ob_bloco_stone_wall_4967_99_z0.parent = ob_parede_externa_leste_x4967_y98_101
ob_bloco_stone_wall_4967_99_z0.matrix_parent_inverse = Matrix(((1.0, -0.0, 0.0, -2.5), (-0.0, 1.0, -0.0, -0.5), (0.0, -0.0, 1.0, -0.0), (-0.0, 0.0, -0.0, 1.0)))
ob_bloco_stone_wall_4967_99_z0.location = (2.175, 0.0, 0.6)
ob_bloco_stone_ruins_4967_99_z9.parent = ob_parede_externa_leste_x4967_y98_101
ob_bloco_stone_ruins_4967_99_z9.matrix_parent_inverse = Matrix(((1.0, -0.0, 0.0, -2.5), (-0.0, 1.0, -0.0, -0.5), (0.0, -0.0, 1.0, -0.0), (-0.0, 0.0, -0.0, 1.0)))
ob_bloco_stone_ruins_4967_99_z9.location = (2.175, 0.0, 1.68)
ob_bloco_stone_wall_4967_100_z0.parent = ob_parede_externa_leste_x4967_y98_101
ob_bloco_stone_wall_4967_100_z0.matrix_parent_inverse = Matrix(((1.0, -0.0, 0.0, -2.5), (-0.0, 1.0, -0.0, -0.5), (0.0, -0.0, 1.0, -0.0), (-0.0, 0.0, -0.0, 1.0)))
ob_bloco_stone_wall_4967_100_z0.location = (2.175, 1.0, 0.6)
ob_bloco_stone_ruins_4967_100_z9.parent = ob_parede_externa_leste_x4967_y98_101
ob_bloco_stone_ruins_4967_100_z9.matrix_parent_inverse = Matrix(((1.0, -0.0, 0.0, -2.5), (-0.0, 1.0, -0.0, -0.5), (0.0, -0.0, 1.0, -0.0), (-0.0, 0.0, -0.0, 1.0)))
ob_bloco_stone_ruins_4967_100_z9.location = (2.175, 1.0, 1.68)
ob_bloco_stone_wall_4967_101_z0.parent = ob_parede_externa_leste_x4967_y98_101
ob_bloco_stone_wall_4967_101_z0.matrix_parent_inverse = Matrix(((1.0, -0.0, 0.0, -2.5), (-0.0, 1.0, -0.0, -0.5), (0.0, -0.0, 1.0, -0.0), (-0.0, 0.0, -0.0, 1.0)))
ob_bloco_stone_wall_4967_101_z0.location = (2.175, 2.0, 0.6)
ob_bloco_stone_ruins_4967_101_z8.parent = ob_parede_externa_leste_x4967_y98_101
ob_bloco_stone_ruins_4967_101_z8.matrix_parent_inverse = Matrix(((1.0, -0.0, 0.0, -2.5), (-0.0, 1.0, -0.0, -0.5), (0.0, -0.0, 1.0, -0.0), (-0.0, 0.0, -0.0, 1.0)))
ob_bloco_stone_ruins_4967_101_z8.location = (2.175, 2.0, 1.14)
ob_parede_interna_ew_02_y97_x4963_4963.location = (-1.5, -2.0, 0.0)
ob_parede_interna_ew_02_y97_x4963_4963.empty_display_type = 'CUBE'
ob_bloco_stone_ruins_4963_97_z0.parent = ob_parede_interna_ew_02_y97_x4963_4963
ob_bloco_stone_ruins_4963_97_z0.matrix_parent_inverse = Matrix(((1.0, -0.0, 0.0, 1.5), (-0.0, 1.0, -0.0, 2.0), (0.0, -0.0, 1.0, -0.0), (-0.0, 0.0, -0.0, 1.0)))
ob_bloco_stone_ruins_4963_97_z0.location = (-1.5, -2.325, 0.18)
ob_parede_interna_ew_03_y100_x4963_4963.location = (-1.5, 1.0, 0.0)
ob_parede_interna_ew_03_y100_x4963_4963.empty_display_type = 'CUBE'
ob_bloco_stone_ruins_4963_100_z0.parent = ob_parede_interna_ew_03_y100_x4963_4963
ob_bloco_stone_ruins_4963_100_z0.matrix_parent_inverse = Matrix(((1.0, -0.0, 0.0, 1.5), (-0.0, 1.0, -0.0, -1.0), (0.0, -0.0, 1.0, -0.0), (-0.0, 0.0, -0.0, 1.0)))
ob_bloco_stone_ruins_4963_100_z0.location = (-1.5, 0.675, 0.6)
ob_parede_interna_ew_04_y101_x4963_4963.location = (-1.5, 2.0, 1.2)
ob_parede_interna_ew_04_y101_x4963_4963.empty_display_type = 'CUBE'
ob_bloco_stone_ruins_4963_101_z10.parent = ob_parede_interna_ew_04_y101_x4963_4963
ob_bloco_stone_ruins_4963_101_z10.matrix_parent_inverse = Matrix(((1.0, -0.0, 0.0, 1.5), (-0.0, 1.0, -0.0, -2.0), (0.0, -0.0, 1.0, -1.2), (-0.0, 0.0, -0.0, 1.0)))
ob_bloco_stone_ruins_4963_101_z10.location = (-1.5, 1.675, 1.8)
ob_parede_interna_ns_07_x4963_y101_102.location = (-1.5, 2.5, 0.0)
ob_parede_interna_ns_07_x4963_y101_102.empty_display_type = 'CUBE'
ob_bloco_stone_wall_4963_101_z0.parent = ob_parede_interna_ns_07_x4963_y101_102
ob_bloco_stone_wall_4963_101_z0.matrix_parent_inverse = Matrix(((1.0, -0.0, 0.0, 1.5), (-0.0, 1.0, -0.0, -2.5), (0.0, -0.0, 1.0, -0.0), (-0.0, 0.0, -0.0, 1.0)))
ob_bloco_stone_wall_4963_101_z0.location = (-1.825, 2.0, 0.6)
ob_bloco_stone_wall_4963_102_z0.parent = ob_parede_interna_ns_07_x4963_y101_102
ob_bloco_stone_wall_4963_102_z0.matrix_parent_inverse = Matrix(((1.0, -0.0, 0.0, 1.5), (-0.0, 1.0, -0.0, -2.5), (0.0, -0.0, 1.0, -0.0), (-0.0, 0.0, -0.0, 1.0)))
ob_bloco_stone_wall_4963_102_z0.location = (-1.825, 3.0, 0.6)
ob_pisos_lajes.location = (0.0, 0.0, 0.0)
ob_pisos_lajes.empty_display_type = 'CUBE'
ob_piso_boards_4962_97_z0.parent = ob_pisos_lajes
ob_piso_boards_4962_97_z0.location = (-2.5, -2.0, -0.05)
ob_piso_wooden_boards_4964_97_z0.parent = ob_pisos_lajes
ob_piso_wooden_boards_4964_97_z0.location = (-0.5, -2.0, -0.05)
ob_piso_wooden_boards_4966_97_z0.parent = ob_pisos_lajes
ob_piso_wooden_boards_4966_97_z0.location = (1.5, -2.0, -0.05)
ob_piso_wooden_boards_4967_97_z0.parent = ob_pisos_lajes
ob_piso_wooden_boards_4967_97_z0.location = (2.5, -2.0, -0.05)
ob_piso_wooden_boards_4967_97_z0_001.parent = ob_pisos_lajes
ob_piso_wooden_boards_4967_97_z0_001.location = (2.5, -2.0, -0.05)
ob_piso_wooden_boards_4965_98_z0.parent = ob_pisos_lajes
ob_piso_wooden_boards_4965_98_z0.location = (0.5, -1.0, -0.05)
ob_piso_wooden_boards_4966_98_z0.parent = ob_pisos_lajes
ob_piso_wooden_boards_4966_98_z0.location = (1.5, -1.0, -0.05)
ob_piso_wooden_boards_4965_99_z0.parent = ob_pisos_lajes
ob_piso_wooden_boards_4965_99_z0.location = (0.5, 0.0, -0.05)
ob_piso_wooden_boards_4966_99_z0.parent = ob_pisos_lajes
ob_piso_wooden_boards_4966_99_z0.location = (1.5, 0.0, -0.05)
ob_piso_wooden_boards_4966_99_z0_001.parent = ob_pisos_lajes
ob_piso_wooden_boards_4966_99_z0_001.location = (1.5, 0.0, -0.05)
ob_piso_wooden_boards_4964_100_z0.parent = ob_pisos_lajes
ob_piso_wooden_boards_4964_100_z0.location = (-0.5, 1.0, -0.05)
ob_piso_wooden_boards_4964_100_z0_001.parent = ob_pisos_lajes
ob_piso_wooden_boards_4964_100_z0_001.location = (-0.5, 1.0, -0.05)
ob_piso_wooden_boards_4965_100_z0.parent = ob_pisos_lajes
ob_piso_wooden_boards_4965_100_z0.location = (0.5, 1.0, -0.05)
ob_piso_wooden_boards_4965_100_z0_001.parent = ob_pisos_lajes
ob_piso_wooden_boards_4965_100_z0_001.location = (0.5, 1.0, -0.05)
ob_piso_wooden_boards_4966_100_z0.parent = ob_pisos_lajes
ob_piso_wooden_boards_4966_100_z0.location = (1.5, 1.0, -0.05)
ob_piso_wooden_boards_4964_101_z0.parent = ob_pisos_lajes
ob_piso_wooden_boards_4964_101_z0.location = (-0.5, 2.0, -0.05)
ob_piso_wooden_boards_4965_101_z0.parent = ob_pisos_lajes
ob_piso_wooden_boards_4965_101_z0.location = (0.5, 2.0, -0.05)
ob_piso_wooden_boards_4966_101_z0.parent = ob_pisos_lajes
ob_piso_wooden_boards_4966_101_z0.location = (1.5, 2.0, -0.05)
ob_piso_wooden_boards_4964_102_z0.parent = ob_pisos_lajes
ob_piso_wooden_boards_4964_102_z0.location = (-0.5, 3.0, -0.05)
ob_piso_wooden_boards_4966_102_z0.parent = ob_pisos_lajes
ob_piso_wooden_boards_4966_102_z0.location = (1.5, 3.0, -0.05)
ob_moveis_decoracoes.location = (0.0, 0.0, 0.0)
ob_moveis_decoracoes.empty_display_type = 'CUBE'
ob_movel_wheat_4965_97_z0.parent = ob_moveis_decoracoes
ob_movel_wheat_4965_97_z0.location = (0.5, -2.0, 0.06)

# ---- collection membership
col_01_paredes_externas.objects.link(ob_parede_externa_norte_y96_x4962_4967)
col_01_paredes_externas.objects.link(ob_bloco_stone_wall_4962_96_z0)
col_01_paredes_externas.objects.link(ob_bloco_stone_wall_4963_96_z0)
col_01_paredes_externas.objects.link(ob_bloco_stone_ruins_4964_96_z0)
col_01_paredes_externas.objects.link(ob_bloco_stone_wall_4965_96_z0)
col_01_paredes_externas.objects.link(ob_bloco_stone_ruins_4965_96_z10)
col_01_paredes_externas.objects.link(ob_bloco_stone_wall_4967_96_z0)
col_01_paredes_externas.objects.link(ob_bloco_stone_ruins_4967_96_z10)
col_01_paredes_externas.objects.link(ob_parede_externa_sul_y102_x4963_4963)
col_01_paredes_externas.objects.link(ob_bloco_stone_ruins_4963_102_z9)
col_01_paredes_externas.objects.link(ob_parede_externa_sul_y102_x4967_4967)
col_01_paredes_externas.objects.link(ob_bloco_stone_wall_4967_102_z0)
col_01_paredes_externas.objects.link(ob_bloco_stone_ruins_4967_102_z9)
col_01_paredes_externas.objects.link(ob_parede_externa_leste_x4967_y98_101)
col_01_paredes_externas.objects.link(ob_bloco_stone_ruins_4967_98_z0)
col_01_paredes_externas.objects.link(ob_bloco_stone_wall_4967_99_z0)
col_01_paredes_externas.objects.link(ob_bloco_stone_ruins_4967_99_z9)
col_01_paredes_externas.objects.link(ob_bloco_stone_wall_4967_100_z0)
col_01_paredes_externas.objects.link(ob_bloco_stone_ruins_4967_100_z9)
col_01_paredes_externas.objects.link(ob_bloco_stone_wall_4967_101_z0)
col_01_paredes_externas.objects.link(ob_bloco_stone_ruins_4967_101_z8)
col_02_paredes_internas.objects.link(ob_parede_interna_ew_02_y97_x4963_4963)
col_02_paredes_internas.objects.link(ob_bloco_stone_ruins_4963_97_z0)
col_02_paredes_internas.objects.link(ob_parede_interna_ew_03_y100_x4963_4963)
col_02_paredes_internas.objects.link(ob_bloco_stone_ruins_4963_100_z0)
col_02_paredes_internas.objects.link(ob_parede_interna_ew_04_y101_x4963_4963)
col_02_paredes_internas.objects.link(ob_bloco_stone_ruins_4963_101_z10)
col_02_paredes_internas.objects.link(ob_parede_interna_ns_07_x4963_y101_102)
col_02_paredes_internas.objects.link(ob_bloco_stone_wall_4963_101_z0)
col_02_paredes_internas.objects.link(ob_bloco_stone_wall_4963_102_z0)
col_03_pisos_escadas.objects.link(ob_pisos_lajes)
col_03_pisos_escadas.objects.link(ob_piso_boards_4962_97_z0)
col_03_pisos_escadas.objects.link(ob_piso_wooden_boards_4964_97_z0)
col_03_pisos_escadas.objects.link(ob_piso_wooden_boards_4966_97_z0)
col_03_pisos_escadas.objects.link(ob_piso_wooden_boards_4967_97_z0)
col_03_pisos_escadas.objects.link(ob_piso_wooden_boards_4967_97_z0_001)
col_03_pisos_escadas.objects.link(ob_piso_wooden_boards_4965_98_z0)
col_03_pisos_escadas.objects.link(ob_piso_wooden_boards_4966_98_z0)
col_03_pisos_escadas.objects.link(ob_piso_wooden_boards_4965_99_z0)
col_03_pisos_escadas.objects.link(ob_piso_wooden_boards_4966_99_z0)
col_03_pisos_escadas.objects.link(ob_piso_wooden_boards_4966_99_z0_001)
col_03_pisos_escadas.objects.link(ob_piso_wooden_boards_4964_100_z0)
col_03_pisos_escadas.objects.link(ob_piso_wooden_boards_4964_100_z0_001)
col_03_pisos_escadas.objects.link(ob_piso_wooden_boards_4965_100_z0)
col_03_pisos_escadas.objects.link(ob_piso_wooden_boards_4965_100_z0_001)
col_03_pisos_escadas.objects.link(ob_piso_wooden_boards_4966_100_z0)
col_03_pisos_escadas.objects.link(ob_piso_wooden_boards_4964_101_z0)
col_03_pisos_escadas.objects.link(ob_piso_wooden_boards_4965_101_z0)
col_03_pisos_escadas.objects.link(ob_piso_wooden_boards_4966_101_z0)
col_03_pisos_escadas.objects.link(ob_piso_wooden_boards_4964_102_z0)
col_03_pisos_escadas.objects.link(ob_piso_wooden_boards_4966_102_z0)
col_04_moveis_decoracoes.objects.link(ob_moveis_decoracoes)
col_04_moveis_decoracoes.objects.link(ob_movel_wheat_4965_97_z0)

# ---- scene / render settings (as saved in the file)
scene.frame_start = 1; scene.frame_end = 250; scene.frame_set(1)
scene.render.engine = 'BLENDER_EEVEE_NEXT'
scene.render.bake_bias = 0.0
scene.render.bake_samples = 0
scene.cycles.sampling_pattern = 'TABULATED_SOBOL'
scene.eevee.use_volume_custom_range = False
bpy.context.view_layer.update()

# ---- added for rendering (the .blend has no active camera and no usable light): camera, sun + grey world if the file has none
cam_auto = bpy.data.cameras.new('AutoCamera')
cam_auto.lens = 50.0
cam_auto.sensor_width = 36.0
cam_auto.clip_end = 1000.0
ob_auto_camera = bpy.data.objects.new('AutoCamera', cam_auto)
scene.collection.objects.link(ob_auto_camera)
ob_auto_camera.location = (8.8382, -10.6058, 8.22056)
ob_auto_camera.rotation_euler = (1.09748, -7.21219e-08, 0.694738)
scene.camera = ob_auto_camera
light_auto_sun = bpy.data.lights.new('AutoSun', 'SUN')
light_auto_sun.energy = 3.0
light_auto_sun.angle = 0.0523599
ob_auto_sun = bpy.data.objects.new('AutoSun', light_auto_sun)
scene.collection.objects.link(ob_auto_sun)
ob_auto_sun.rotation_euler = (0.872665, 0.174533, 0.523599)
if scene.world is None:
    world_auto = bpy.data.worlds.new('AutoWorld')
    world_auto.color = (0.3, 0.3, 0.3)
    scene.world = world_auto
bpy.context.view_layer.update()
